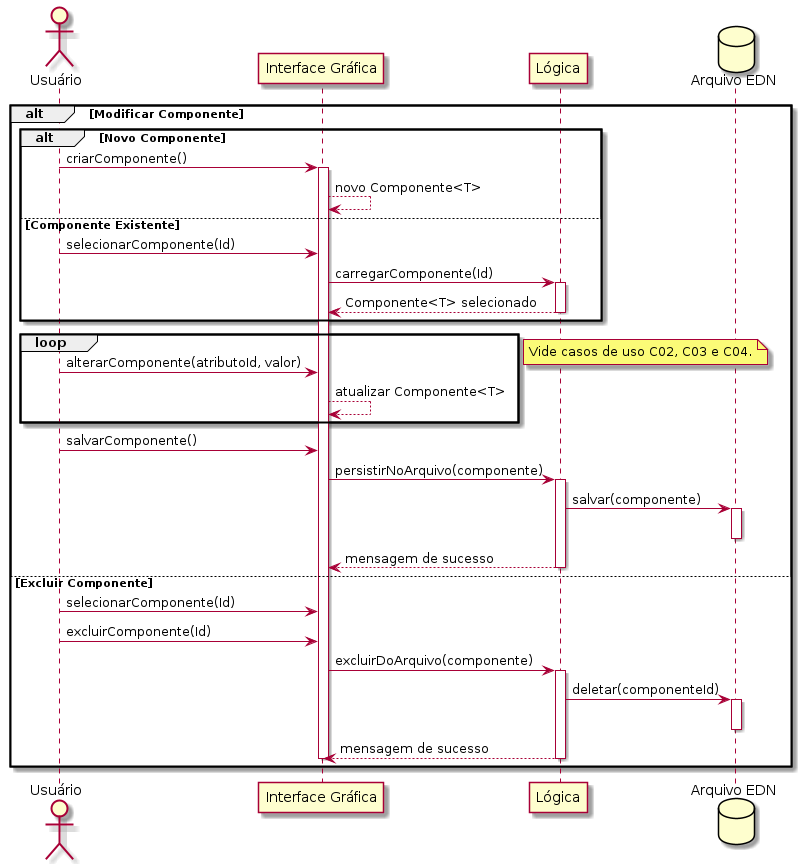

The diagram above was rendered by PlantUML. Its source (embedded in the PNG):
@startuml

actor Usuário as usr
participant "Interface Gráfica" as gui
participant Lógica as lgc
database "Arquivo EDN" as file

alt Modificar Componente
    alt Novo Componente
        usr -> gui: criarComponente()
        activate gui
        gui --> gui: novo Componente<T>

    else Componente Existente
        usr -> gui: selecionarComponente(Id)
        gui -> lgc: carregarComponente(Id)
        activate lgc
        lgc --> gui: Componente<T> selecionado
        deactivate lgc
    end

    loop
        usr -> gui: alterarComponente(atributoId, valor)
        gui --> gui: atualizar Componente<T>
    end

    note right
        Vide casos de uso C02, C03 e C04.
    end note

    usr -> gui: salvarComponente()
    gui -> lgc: persistirNoArquivo(componente)
    activate lgc
    lgc -> file: salvar(componente)
    activate file
    deactivate file
    lgc --> gui: mensagem de sucesso
    deactivate lgc

else Excluir Componente
    usr -> gui: selecionarComponente(Id)
    usr -> gui: excluirComponente(Id)
    gui -> lgc: excluirDoArquivo(componente)
    activate lgc
    lgc -> file: deletar(componenteId)
    activate file
    deactivate file
    lgc --> gui: mensagem de sucesso
    deactivate lgc
    deactivate gui
end

@enduml